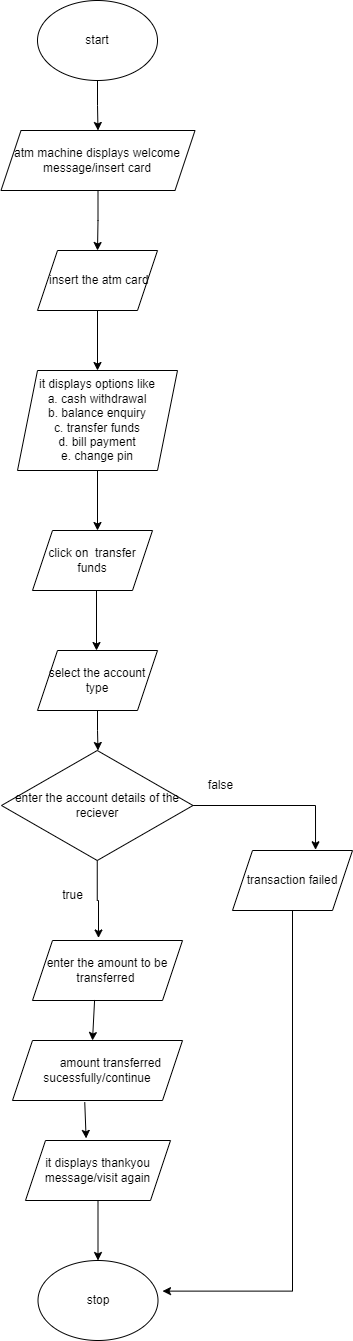

The diagram above was exported from draw.io. Its source (the exported page's mxGraphModel, read from the mxfile embedded in the PNG):
<mxGraphModel dx="1313" dy="716" grid="1" gridSize="10" guides="1" tooltips="1" connect="1" arrows="1" fold="1" page="1" pageScale="1" pageWidth="850" pageHeight="1100" math="0" shadow="0">
  <root>
    <mxCell id="0" />
    <mxCell id="1" parent="0" />
    <mxCell id="K8yhCXKGnPgDQAjRoDnr-1" style="edgeStyle=orthogonalEdgeStyle;rounded=0;orthogonalLoop=1;jettySize=auto;html=1;" edge="1" parent="1" source="K8yhCXKGnPgDQAjRoDnr-2" target="K8yhCXKGnPgDQAjRoDnr-4">
      <mxGeometry relative="1" as="geometry">
        <mxPoint x="425" y="160" as="targetPoint" />
      </mxGeometry>
    </mxCell>
    <mxCell id="K8yhCXKGnPgDQAjRoDnr-2" value="start" style="ellipse;whiteSpace=wrap;html=1;" vertex="1" parent="1">
      <mxGeometry x="365" y="30" width="120" height="80" as="geometry" />
    </mxCell>
    <mxCell id="K8yhCXKGnPgDQAjRoDnr-3" style="edgeStyle=orthogonalEdgeStyle;rounded=0;orthogonalLoop=1;jettySize=auto;html=1;" edge="1" parent="1" source="K8yhCXKGnPgDQAjRoDnr-4">
      <mxGeometry relative="1" as="geometry">
        <mxPoint x="425" y="280" as="targetPoint" />
      </mxGeometry>
    </mxCell>
    <mxCell id="K8yhCXKGnPgDQAjRoDnr-4" value="atm machine displays welcome message/insert card" style="shape=parallelogram;perimeter=parallelogramPerimeter;whiteSpace=wrap;html=1;fixedSize=1;" vertex="1" parent="1">
      <mxGeometry x="328.5" y="160" width="194" height="60" as="geometry" />
    </mxCell>
    <mxCell id="K8yhCXKGnPgDQAjRoDnr-5" style="edgeStyle=orthogonalEdgeStyle;rounded=0;orthogonalLoop=1;jettySize=auto;html=1;entryX=0.5;entryY=0;entryDx=0;entryDy=0;" edge="1" parent="1" source="K8yhCXKGnPgDQAjRoDnr-6" target="K8yhCXKGnPgDQAjRoDnr-9">
      <mxGeometry relative="1" as="geometry" />
    </mxCell>
    <mxCell id="K8yhCXKGnPgDQAjRoDnr-6" value="&amp;nbsp;insert the atm card" style="shape=parallelogram;perimeter=parallelogramPerimeter;whiteSpace=wrap;html=1;fixedSize=1;" vertex="1" parent="1">
      <mxGeometry x="365" y="280" width="120" height="60" as="geometry" />
    </mxCell>
    <mxCell id="K8yhCXKGnPgDQAjRoDnr-7" style="edgeStyle=orthogonalEdgeStyle;rounded=0;orthogonalLoop=1;jettySize=auto;html=1;" edge="1" parent="1">
      <mxGeometry relative="1" as="geometry">
        <mxPoint x="424" y="680" as="targetPoint" />
        <mxPoint x="424" y="620" as="sourcePoint" />
      </mxGeometry>
    </mxCell>
    <mxCell id="K8yhCXKGnPgDQAjRoDnr-8" style="edgeStyle=orthogonalEdgeStyle;rounded=0;orthogonalLoop=1;jettySize=auto;html=1;entryX=0.5;entryY=0;entryDx=0;entryDy=0;" edge="1" parent="1" source="K8yhCXKGnPgDQAjRoDnr-9">
      <mxGeometry relative="1" as="geometry">
        <mxPoint x="425" y="560" as="targetPoint" />
      </mxGeometry>
    </mxCell>
    <mxCell id="K8yhCXKGnPgDQAjRoDnr-9" value="it displays options like&lt;br&gt;a. cash withdrawal&lt;br&gt;b. balance enquiry&lt;br&gt;c. transfer funds&lt;br&gt;d. bill payment&lt;br&gt;e. change pin" style="shape=parallelogram;perimeter=parallelogramPerimeter;whiteSpace=wrap;html=1;fixedSize=1;" vertex="1" parent="1">
      <mxGeometry x="345" y="400" width="160" height="100" as="geometry" />
    </mxCell>
    <mxCell id="K8yhCXKGnPgDQAjRoDnr-10" value="click on&amp;nbsp; transfer funds" style="shape=parallelogram;perimeter=parallelogramPerimeter;whiteSpace=wrap;html=1;fixedSize=1;" vertex="1" parent="1">
      <mxGeometry x="360" y="560" width="120" height="60" as="geometry" />
    </mxCell>
    <mxCell id="K8yhCXKGnPgDQAjRoDnr-11" style="edgeStyle=orthogonalEdgeStyle;rounded=0;orthogonalLoop=1;jettySize=auto;html=1;entryX=0.5;entryY=0;entryDx=0;entryDy=0;" edge="1" parent="1" source="K8yhCXKGnPgDQAjRoDnr-12">
      <mxGeometry relative="1" as="geometry">
        <mxPoint x="425.5" y="780" as="targetPoint" />
      </mxGeometry>
    </mxCell>
    <mxCell id="K8yhCXKGnPgDQAjRoDnr-12" value="select the account type" style="shape=parallelogram;perimeter=parallelogramPerimeter;whiteSpace=wrap;html=1;fixedSize=1;" vertex="1" parent="1">
      <mxGeometry x="365" y="680" width="120" height="60" as="geometry" />
    </mxCell>
    <mxCell id="K8yhCXKGnPgDQAjRoDnr-42" style="edgeStyle=orthogonalEdgeStyle;rounded=0;orthogonalLoop=1;jettySize=auto;html=1;exitX=0.5;exitY=1;exitDx=0;exitDy=0;" edge="1" parent="1" source="K8yhCXKGnPgDQAjRoDnr-20">
      <mxGeometry relative="1" as="geometry">
        <mxPoint x="490" y="1320.6153282752405" as="targetPoint" />
        <Array as="points">
          <mxPoint x="620" y="1321" />
        </Array>
      </mxGeometry>
    </mxCell>
    <mxCell id="K8yhCXKGnPgDQAjRoDnr-20" value="transaction failed" style="shape=parallelogram;perimeter=parallelogramPerimeter;whiteSpace=wrap;html=1;fixedSize=1;" vertex="1" parent="1">
      <mxGeometry x="560" y="880" width="120" height="60" as="geometry" />
    </mxCell>
    <mxCell id="K8yhCXKGnPgDQAjRoDnr-22" value="true" style="text;html=1;align=center;verticalAlign=middle;resizable=0;points=[];autosize=1;strokeColor=none;fillColor=none;" vertex="1" parent="1">
      <mxGeometry x="380" y="910" width="40" height="30" as="geometry" />
    </mxCell>
    <mxCell id="K8yhCXKGnPgDQAjRoDnr-23" value="false" style="text;html=1;align=center;verticalAlign=middle;resizable=0;points=[];autosize=1;strokeColor=none;fillColor=none;" vertex="1" parent="1">
      <mxGeometry x="522.5" y="800" width="50" height="30" as="geometry" />
    </mxCell>
    <mxCell id="K8yhCXKGnPgDQAjRoDnr-24" style="edgeStyle=orthogonalEdgeStyle;rounded=0;orthogonalLoop=1;jettySize=auto;html=1;" edge="1" parent="1" source="K8yhCXKGnPgDQAjRoDnr-25" target="K8yhCXKGnPgDQAjRoDnr-26">
      <mxGeometry relative="1" as="geometry">
        <mxPoint x="425.5" y="1400" as="targetPoint" />
      </mxGeometry>
    </mxCell>
    <mxCell id="K8yhCXKGnPgDQAjRoDnr-25" value="it displays thankyou message/visit again" style="shape=parallelogram;perimeter=parallelogramPerimeter;whiteSpace=wrap;html=1;fixedSize=1;" vertex="1" parent="1">
      <mxGeometry x="353" y="1170" width="145" height="60" as="geometry" />
    </mxCell>
    <mxCell id="K8yhCXKGnPgDQAjRoDnr-26" value="stop" style="ellipse;whiteSpace=wrap;html=1;" vertex="1" parent="1">
      <mxGeometry x="365.5" y="1290" width="120" height="80" as="geometry" />
    </mxCell>
    <mxCell id="K8yhCXKGnPgDQAjRoDnr-29" value="enter the amount to be transferred&amp;nbsp;" style="shape=parallelogram;perimeter=parallelogramPerimeter;whiteSpace=wrap;html=1;fixedSize=1;" vertex="1" parent="1">
      <mxGeometry x="360" y="970" width="150" height="60" as="geometry" />
    </mxCell>
    <mxCell id="K8yhCXKGnPgDQAjRoDnr-33" style="edgeStyle=orthogonalEdgeStyle;rounded=0;orthogonalLoop=1;jettySize=auto;html=1;exitX=1;exitY=0.5;exitDx=0;exitDy=0;entryX=0.692;entryY=-0.012;entryDx=0;entryDy=0;entryPerimeter=0;" edge="1" parent="1" source="K8yhCXKGnPgDQAjRoDnr-32" target="K8yhCXKGnPgDQAjRoDnr-20">
      <mxGeometry relative="1" as="geometry" />
    </mxCell>
    <mxCell id="K8yhCXKGnPgDQAjRoDnr-34" style="edgeStyle=orthogonalEdgeStyle;rounded=0;orthogonalLoop=1;jettySize=auto;html=1;exitX=0.5;exitY=1;exitDx=0;exitDy=0;entryX=0.44;entryY=-0.042;entryDx=0;entryDy=0;entryPerimeter=0;" edge="1" parent="1" source="K8yhCXKGnPgDQAjRoDnr-32" target="K8yhCXKGnPgDQAjRoDnr-29">
      <mxGeometry relative="1" as="geometry" />
    </mxCell>
    <mxCell id="K8yhCXKGnPgDQAjRoDnr-32" value="enter the account details of the reciever" style="rhombus;whiteSpace=wrap;html=1;" vertex="1" parent="1">
      <mxGeometry x="329" y="780" width="191.5" height="110" as="geometry" />
    </mxCell>
    <mxCell id="K8yhCXKGnPgDQAjRoDnr-35" value="&lt;span style=&quot;white-space: pre;&quot;&gt; &lt;/span&gt;amount transferred sucessfully/continue" style="shape=parallelogram;perimeter=parallelogramPerimeter;whiteSpace=wrap;html=1;fixedSize=1;align=center;" vertex="1" parent="1">
      <mxGeometry x="340" y="1070" width="170" height="60" as="geometry" />
    </mxCell>
    <mxCell id="K8yhCXKGnPgDQAjRoDnr-36" value="" style="endArrow=classic;html=1;rounded=0;exitX=0.425;exitY=1.027;exitDx=0;exitDy=0;exitPerimeter=0;entryX=0.418;entryY=-0.035;entryDx=0;entryDy=0;entryPerimeter=0;" edge="1" parent="1" source="K8yhCXKGnPgDQAjRoDnr-35" target="K8yhCXKGnPgDQAjRoDnr-25">
      <mxGeometry width="50" height="50" relative="1" as="geometry">
        <mxPoint x="380" y="1190" as="sourcePoint" />
        <mxPoint x="430" y="1140" as="targetPoint" />
      </mxGeometry>
    </mxCell>
    <mxCell id="K8yhCXKGnPgDQAjRoDnr-37" value="" style="endArrow=classic;html=1;rounded=0;exitX=0.414;exitY=0.991;exitDx=0;exitDy=0;exitPerimeter=0;" edge="1" parent="1" source="K8yhCXKGnPgDQAjRoDnr-29">
      <mxGeometry width="50" height="50" relative="1" as="geometry">
        <mxPoint x="380" y="1190" as="sourcePoint" />
        <mxPoint x="420" y="1070" as="targetPoint" />
      </mxGeometry>
    </mxCell>
  </root>
</mxGraphModel>